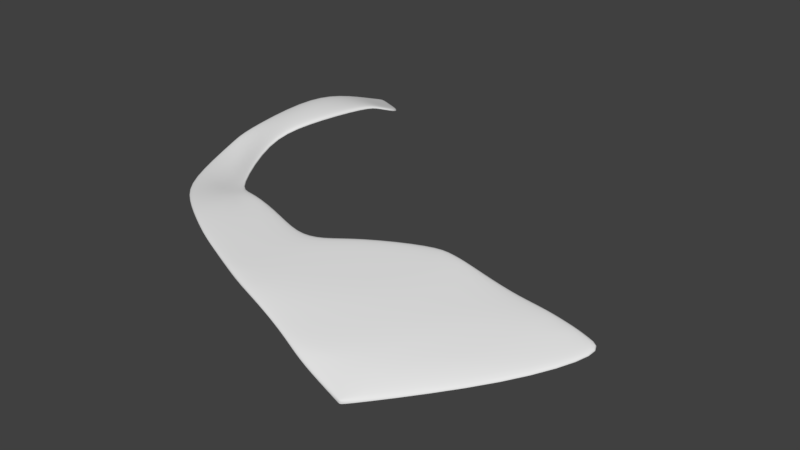# Source: River.blend  (saved by Blender 2.78.0; exported with 4.5.12 LTS)
import bpy
from mathutils import Matrix  # noqa: F401  (used for matrix-valued properties, if any)

bpy.ops.wm.read_factory_settings(use_empty=True)
scene = bpy.context.scene
scene.name = 'Scene'

# ---- collections
col_collection_1 = bpy.data.collections.new('Collection 1'); scene.collection.children.link(col_collection_1)

# ---- materials (node trees are filled in below, after node groups)
mat_grass_001 = bpy.data.materials.new('Grass.001')
mat_grass_001.alpha_threshold = 0.0
mat_grass_001.use_transparent_shadow = False
mat_grass_001.roughness = 0.5

# ---- material node trees

# ---- world
world_world = bpy.data.worlds.new('World'); scene.world = world_world
world_world.color = (0.05088, 0.05088, 0.05088)
world_world.use_sun_shadow = False
world_world.sun_shadow_jitter_overblur = 0.0
world_world.cycles.sampling_method = 'MANUAL'

# ---- meshes
me_sphere__1__001 = bpy.data.meshes.new('Sphere (1).001')
me_sphere__1__001.from_pydata([(69.98, 4.981, 15.99), (55.58, 2.561, 28.99), (76.39, 6.371, 5.159), (65.86, 8.33, 4.05), (62.29, 8.709, 4.117), (47.85, 10.15, 2.845), (24.34, 10.26, 8.964), (30.48, 7.387, 22.81), (17.05, 10.43, 7.232), (25.29, 8.085, 20.82), (34.79, 9.815, 10.19), (54.81, 2.441, 29.32), (10.19, 9.425, 13.46), (54.63, 2.568, 29.28), (7.765, 11.83, -5.565), (1.707, 11.82, -5.878), (14.4, 14.51, -22.16), (7.333, 14.8, -22.43), (35.55, 6.847, 24.2), (30.7, 9.701, 11.3), (20.46, 8.536, 18.9), (73.7, 7.057, 4.619), (15.27, 13.99, -23.8), (9.603, 12.41, -29.37), (17.05, 8.899, 17.29), (11.24, 14.24, -10.51), (5.069, 14.87, -16.27), (70.17, 7.684, 4.198), (51.37, 9.985, 2.707), (17.05, 12.64, -27.51), (43.91, 5.39, 26.79), (56.46, 9.436, 3.488), (38.1, 10.06, 7.667), (14.21, 9.966, 7.001), (1.565, 10.88, -3.789), (5.072, 9.33, 8.668), (40.27, 6.067, 25.56), (47.56, 4.294, 27.99), (9.904, 12.02, -31.1), (51.19, 10.15, 5.179), (69.98, 5.438, 15.99), (66.9, 7.653, 9.635), (52.14, 8.11, 15.99), (35.16, 8.464, 20.08), (17.05, 10.71, 9.423), (53.97, 5.71, 23.99), (55.58, 3.017, 28.99), (76.39, 6.827, 5.159), (65.86, 8.786, 4.05), (62.29, 9.165, 4.117), (47.85, 10.61, 2.845), (24.34, 10.71, 8.964), (30.48, 7.843, 22.81), (17.05, 10.88, 7.232), (25.29, 8.541, 20.82), (34.79, 10.27, 10.19), (54.81, 2.897, 29.32), (10.19, 9.851, 13.46), (54.63, 3.024, 29.28), (7.765, 12.27, -5.565), (1.707, 12.25, -5.878), (14.4, 15.02, -22.16), (7.333, 15.26, -22.43), (35.55, 7.303, 24.2), (30.7, 10.16, 11.3), (20.46, 8.992, 18.9), (73.7, 7.513, 4.619), (15.27, 14.4, -23.8), (9.603, 12.9, -29.37), (17.05, 9.355, 17.29), (11.24, 14.82, -10.51), (5.069, 15.43, -16.27), (70.17, 8.14, 4.198), (51.37, 10.44, 2.707), (17.05, 13.1, -27.51), (43.91, 5.846, 26.79), (56.46, 9.892, 3.488), (38.1, 10.52, 7.667), (14.21, 10.32, 7.001), (1.565, 11.23, -3.789), (5.072, 9.677, 8.668), (40.27, 6.523, 25.56), (47.56, 4.75, 27.99), (9.904, 12.49, -31.1), (13.13, 12.07, -29.48), (4.437, 12.25, -5.737), (10.52, 15.28, -22.31), (12.16, 13.54, -26.86), (7.852, 15.7, -13.67), (7.265, 9.294, 1.074), (13.13, 12.65, -29.48), (10.47, 9.881, 9.008)], [], [(34, 79, 60, 15), (29, 74, 67, 22), (31, 76, 49, 4), (16, 61, 70, 25), (23, 68, 83, 38), (12, 57, 80, 35), (26, 71, 62, 17), (18, 63, 52, 7), (32, 77, 50, 5), (13, 58, 82, 37), (1, 46, 56, 11), (7, 52, 54, 9), (21, 66, 47, 2), (6, 51, 64, 19), (20, 65, 69, 24), (5, 50, 73, 28), (22, 67, 61, 16), (3, 48, 72, 27), (4, 49, 48, 3), (17, 62, 68, 23), (8, 53, 51, 6), (19, 64, 55, 10), (24, 69, 57, 12), (11, 56, 58, 13), (9, 54, 65, 20), (28, 73, 76, 31), (25, 70, 59, 14), (27, 72, 66, 21), (36, 81, 63, 18), (15, 60, 71, 26), (35, 80, 79, 34), (10, 55, 77, 32), (39, 73, 50), (39, 50, 77), (39, 43, 42), (39, 77, 55, 43), (41, 45, 40), (41, 42, 45), (42, 81, 75, 45), (42, 43, 63, 81), (43, 52, 63), (43, 54, 52), (40, 45, 46), (45, 82, 58, 46), (45, 75, 82), (46, 58, 56), (44, 57, 69), (44, 91, 80, 57), (85, 59, 70, 88), (53, 44, 51), (48, 41, 72), (51, 44, 69, 65, 64), (88, 70, 61, 86), (89, 78, 59, 85), (78, 44, 53), (91, 44, 78, 89), (72, 41, 66), (64, 65, 54, 43, 55), (49, 42, 41, 48), (66, 41, 40, 47), (87, 67, 74, 90), (73, 39, 76), (76, 39, 42, 49), (86, 61, 67, 87), (30, 75, 81, 36), (84, 90, 74, 29), (0, 40, 46, 1), (33, 78, 53, 8), (37, 82, 75, 30), (2, 47, 40, 0), (14, 59, 78, 33), (38, 83, 90, 84), (62, 86, 87, 68), (68, 87, 90, 83), (80, 91, 89, 79), (79, 89, 85, 60), (71, 88, 86, 62), (60, 85, 88, 71)])
me_sphere__1__001.polygons.foreach_set('use_smooth', [True] * 78)
_uv = me_sphere__1__001.uv_layers.new(name='UVMap')
_uv.uv.foreach_set('vector', [0.2058, 0.7535, 0.2058, 0.7535, 0.2062, 0.759, 0.2062, 0.759, 0.2489, 0.8408, 0.2489, 0.8408, 0.2377, 0.8211, 0.2377, 0.8211, 0.3355, 0.7059, 0.3355, 0.7059, 0.3456, 0.6905, 0.3456, 0.6905, 0.2387, 0.8154, 0.2387, 0.8154, 0.2266, 0.7773, 0.2266, 0.7773, 0.2019, 0.8367, 0.2019, 0.8367, 0.2038, 0.845, 0.2038, 0.845, 0.2357, 0.7061, 0.2357, 0.7061, 0.2221, 0.7223, 0.2221, 0.7223, 0.2029, 0.7929, 0.2029, 0.7929, 0.2116, 0.8133, 0.2116, 0.8133, 0.2828, 0.6513, 0.2828, 0.6513, 0.2747, 0.6627, 0.2747, 0.6627, 0.2958, 0.7191, 0.2958, 0.7191, 0.3191, 0.7211, 0.3191, 0.7211, 0.3114, 0.561, 0.3114, 0.561, 0.3016, 0.5974, 0.3016, 0.5974, 0.313, 0.5609, 0.313, 0.5609, 0.3117, 0.5584, 0.3117, 0.5584, 0.2747, 0.6627, 0.2747, 0.6627, 0.2647, 0.6774, 0.2647, 0.6774, 0.3617, 0.6557, 0.3617, 0.6557, 0.3652, 0.6412, 0.3652, 0.6412, 0.2652, 0.7232, 0.2652, 0.7232, 0.2794, 0.7115, 0.2794, 0.7115, 0.2565, 0.6869, 0.2565, 0.6869, 0.2489, 0.6946, 0.2489, 0.6946, 0.3191, 0.7211, 0.3191, 0.7211, 0.3276, 0.7175, 0.3276, 0.7175, 0.2377, 0.8211, 0.2377, 0.8211, 0.2387, 0.8154, 0.2387, 0.8154, 0.3511, 0.6825, 0.3511, 0.6825, 0.3577, 0.6689, 0.3577, 0.6689, 0.3456, 0.6905, 0.3456, 0.6905, 0.3511, 0.6825, 0.3511, 0.6825, 0.2116, 0.8133, 0.2116, 0.8133, 0.2019, 0.8367, 0.2019, 0.8367, 0.2489, 0.7304, 0.2489, 0.7304, 0.2652, 0.7232, 0.2652, 0.7232, 0.2794, 0.7115, 0.2794, 0.7115, 0.2877, 0.7139, 0.2877, 0.7139, 0.2489, 0.6946, 0.2489, 0.6946, 0.2357, 0.7061, 0.2357, 0.7061, 0.3117, 0.5584, 0.3117, 0.5584, 0.3114, 0.561, 0.3114, 0.561, 0.2647, 0.6774, 0.2647, 0.6774, 0.2565, 0.6869, 0.2565, 0.6869, 0.3276, 0.7175, 0.3276, 0.7175, 0.3355, 0.7059, 0.3355, 0.7059, 0.2266, 0.7773, 0.2266, 0.7773, 0.2231, 0.7605, 0.2231, 0.7605, 0.3577, 0.6689, 0.3577, 0.6689, 0.3617, 0.6557, 0.3617, 0.6557, 0.291, 0.6348, 0.291, 0.6348, 0.2828, 0.6513, 0.2828, 0.6513, 0.2062, 0.759, 0.2062, 0.759, 0.2029, 0.7929, 0.2029, 0.7929, 0.2221, 0.7223, 0.2221, 0.7223, 0.2058, 0.7535, 0.2058, 0.7535, 0.2877, 0.7139, 0.2877, 0.7139, 0.2958, 0.7191, 0.2958, 0.7191, 0.3243, 0.7112, 0.3276, 0.7175, 0.3191, 0.7211, 0.3243, 0.7112, 0.3191, 0.7211, 0.2958, 0.7191, 0.3243, 0.7112, 0.2837, 0.6758, 0.3167, 0.6683, 0.3243, 0.7112, 0.2958, 0.7191, 0.2877, 0.7139, 0.2837, 0.6758, 0.3463, 0.6586, 0.3138, 0.6177, 0.3444, 0.6119, 0.3463, 0.6586, 0.3167, 0.6683, 0.3138, 0.6177, 0.3167, 0.6683, 0.291, 0.6348, 0.2959, 0.6205, 0.3138, 0.6177, 0.3167, 0.6683, 0.2837, 0.6758, 0.2828, 0.6513, 0.291, 0.6348, 0.2837, 0.6758, 0.2747, 0.6627, 0.2828, 0.6513, 0.2837, 0.6758, 0.2647, 0.6774, 0.2747, 0.6627, 0.3444, 0.6119, 0.3138, 0.6177, 0.313, 0.5609, 0.3138, 0.6177, 0.3016, 0.5974, 0.3114, 0.561, 0.313, 0.5609, 0.3138, 0.6177, 0.2959, 0.6205, 0.3016, 0.5974, 0.313, 0.5609, 0.3114, 0.561, 0.3117, 0.5584, 0.2489, 0.7247, 0.2357, 0.7061, 0.2489, 0.6946, 0.2489, 0.7247, 0.2355, 0.7235, 0.2221, 0.7223, 0.2357, 0.7061, 0.2147, 0.7597, 0.2231, 0.7605, 0.2266, 0.7773, 0.2148, 0.7851, 0.2489, 0.7304, 0.2489, 0.7247, 0.2652, 0.7232, 0.3511, 0.6825, 0.3463, 0.6586, 0.3577, 0.6689, 0.2652, 0.7232, 0.2489, 0.7247, 0.2489, 0.6946, 0.2565, 0.6869, 0.2794, 0.7115, 0.2148, 0.7851, 0.2266, 0.7773, 0.2387, 0.8154, 0.2252, 0.8144, 0.2234, 0.7417, 0.241, 0.73, 0.2231, 0.7605, 0.2147, 0.7597, 0.241, 0.73, 0.2489, 0.7247, 0.2489, 0.7304, 0.2355, 0.7235, 0.2489, 0.7247, 0.241, 0.73, 0.2234, 0.7417, 0.3577, 0.6689, 0.3463, 0.6586, 0.3617, 0.6557, 0.2794, 0.7115, 0.2565, 0.6869, 0.2647, 0.6774, 0.2837, 0.6758, 0.2877, 0.7139, 0.3456, 0.6905, 0.3167, 0.6683, 0.3463, 0.6586, 0.3511, 0.6825, 0.3617, 0.6557, 0.3463, 0.6586, 0.3444, 0.6119, 0.3652, 0.6412, 0.2198, 0.8289, 0.2377, 0.8211, 0.2489, 0.8408, 0.2264, 0.8429, 0.3276, 0.7175, 0.3243, 0.7112, 0.3355, 0.7059, 0.3355, 0.7059, 0.3243, 0.7112, 0.3167, 0.6683, 0.3456, 0.6905, 0.2252, 0.8144, 0.2387, 0.8154, 0.2377, 0.8211, 0.2198, 0.8289, 0.2959, 0.6205, 0.2959, 0.6205, 0.291, 0.6348, 0.291, 0.6348, 0.2264, 0.8429, 0.2264, 0.8429, 0.2489, 0.8408, 0.2489, 0.8408, 0.3444, 0.6119, 0.3444, 0.6119, 0.313, 0.5609, 0.313, 0.5609, 0.241, 0.73, 0.241, 0.73, 0.2489, 0.7304, 0.2489, 0.7304, 0.3016, 0.5974, 0.3016, 0.5974, 0.2959, 0.6205, 0.2959, 0.6205, 0.3652, 0.6412, 0.3652, 0.6412, 0.3444, 0.6119, 0.3444, 0.6119, 0.2231, 0.7605, 0.2231, 0.7605, 0.241, 0.73, 0.241, 0.73, 0.2038, 0.845, 0.2038, 0.845, 0.2264, 0.8429, 0.2264, 0.8429, 0.2116, 0.8133, 0.2252, 0.8144, 0.2198, 0.8289, 0.2019, 0.8367, 0.2019, 0.8367, 0.2198, 0.8289, 0.2264, 0.8429, 0.2038, 0.845, 0.2221, 0.7223, 0.2355, 0.7235, 0.2234, 0.7417, 0.2058, 0.7535, 0.2058, 0.7535, 0.2234, 0.7417, 0.2147, 0.7597, 0.2062, 0.759, 0.2029, 0.7929, 0.2148, 0.7851, 0.2252, 0.8144, 0.2116, 0.8133, 0.2062, 0.759, 0.2147, 0.7597, 0.2148, 0.7851, 0.2029, 0.7929])
me_sphere__1__001.materials.append(mat_grass_001)
me_sphere__1__001.use_remesh_preserve_volume = False
me_sphere__1__001.use_remesh_preserve_attributes = False
me_sphere__1__001.use_mirror_vertex_groups = False
me_sphere__1__001.update()
me_sphere__1__001.normals_split_custom_set([tuple(v) for v in zip(*[iter([-0.7833, 0.5797, 0.2246, -0.532, 0.2294, 0.8151, -0.4474, 0.7684, -0.4576, -0.8366, 0.5003, -0.2231, 0.7314, 0.07819, -0.6774, 0.9003, 0.4295, -0.06998, 0.4638, 0.8213, 0.3323, 0.8402, 0.2856, 0.461, -0.5264, -0.1071, -0.8435, 0.847, 0.4129, -0.335, -0.3257, 0.0882, -0.9414, -0.5595, 0.2956, -0.7743, 0.8444, 0.323, 0.4273, 0.4755, 0.8255, -0.3042, 0.1039, 0.7511, 0.652, 0.6582, 0.3145, 0.684, -0.8954, 0.2175, -0.3885, -0.4643, 0.8722, -0.1538, -0.3715, 0.4691, -0.8012, -0.3652, 0.0, -0.9309, 0.02669, 0.3364, 0.9413, -0.835, -0.09185, 0.5425, -0.7779, -0.09432, 0.6213, -0.2931, 0.05112, 0.9547, -0.7962, 0.3826, -0.4687, -0.3443, 0.9156, 0.2077, -0.2135, 0.88, -0.4242, -0.8294, 0.2976, -0.4728, -0.7432, 0.4335, 0.5096, -0.2831, 0.9552, -0.08639, -0.8528, 0.005521, 0.5222, -0.7704, 0.4391, 0.4623, -0.9335, -0.1523, -0.3246, 0.3661, 0.5727, -0.7335, 0.2952, 0.9483, -0.1166, -0.0406, 0.5989, -0.7998, -0.5212, 0.5161, 0.6797, -0.02724, 0.9789, 0.2026, -0.7921, 0.06108, 0.6073, -0.6191, 0.542, 0.5684, -0.1298, 0.3133, 0.9407, -0.1258, 0.9251, 0.3582, -0.1942, 0.4264, 0.8834, 0.1084, 0.3913, 0.9138, -0.7704, 0.4391, 0.4623, -0.8528, 0.005521, 0.5222, -0.842, 0.0709, 0.5348, -0.803, 0.3853, 0.4547, 0.821, 0.1182, -0.5585, 0.7116, 0.6606, 0.2393, 0.8661, -0.3566, 0.3502, 0.6263, 0.1694, 0.7609, -0.3583, -0.0247, -0.9333, 0.8311, 0.5084, -0.2256, -0.5283, 0.3526, -0.7724, -0.4521, 0.2998, -0.8401, 0.2475, 0.2516, 0.9356, -0.7615, -0.001037, 0.6482, 0.328, 0.1737, 0.9286, 0.1647, 0.2874, 0.9435, -0.0406, 0.5989, -0.7998, 0.2952, 0.9483, -0.1166, 0.2505, 0.9651, 0.07574, 0.2063, 0.5961, -0.7759, 0.8402, 0.2856, 0.461, 0.4638, 0.8213, 0.3323, 0.4755, 0.8255, -0.3042, 0.8444, 0.323, 0.4273, -0.6382, 0.233, -0.7338, 0.7536, 0.1077, -0.6485, 0.1919, -0.1258, -0.9733, -0.6301, 0.1304, -0.7655, -0.5595, 0.2956, -0.7743, -0.3257, 0.0882, -0.9414, 0.7536, 0.1077, -0.6485, -0.6382, 0.233, -0.7338, -0.8294, 0.2976, -0.4728, -0.2135, 0.88, -0.4242, -0.4643, 0.8722, -0.1538, -0.8954, 0.2175, -0.3885, 0.3232, 0.5291, -0.7846, -0.519, 0.8331, -0.1915, 0.8311, 0.5084, -0.2256, -0.3583, -0.0247, -0.9333, -0.4521, 0.2998, -0.8401, -0.5283, 0.3526, -0.7724, -0.8945, 0.266, -0.3592, -0.8399, 0.2478, -0.4828, 0.1647, 0.2874, 0.9435, 0.328, 0.1737, 0.9286, -0.835, -0.09185, 0.5425, 0.02669, 0.3364, 0.9413, 0.1084, 0.3913, 0.9138, -0.1942, 0.4264, 0.8834, -0.02724, 0.9789, 0.2026, -0.5212, 0.5161, 0.6797, -0.803, 0.3853, 0.4547, -0.842, 0.0709, 0.5348, -0.7615, -0.001037, 0.6482, 0.2475, 0.2516, 0.9356, 0.2063, 0.5961, -0.7759, 0.2505, 0.9651, 0.07574, 0.847, 0.4129, -0.335, -0.5264, -0.1071, -0.8435, 0.6582, 0.3145, 0.684, 0.1039, 0.7511, 0.652, -0.1063, 0.8486, 0.5183, 0.9315, 0.2834, 0.228, -0.6301, 0.1304, -0.7655, 0.1919, -0.1258, -0.9733, 0.7116, 0.6606, 0.2393, 0.821, 0.1182, -0.5585, -0.7283, 0.4744, 0.4945, -0.2074, 0.9745, -0.08606, -0.2831, 0.9552, -0.08639, -0.7432, 0.4335, 0.5096, -0.8366, 0.5003, -0.2231, -0.4474, 0.7684, -0.4576, -0.3443, 0.9156, 0.2077, -0.7962, 0.3826, -0.4687, -0.2931, 0.05112, 0.9547, -0.7779, -0.09432, 0.6213, -0.532, 0.2294, 0.8151, -0.7833, 0.5797, 0.2246, -0.8399, 0.2478, -0.4828, -0.8945, 0.266, -0.3592, 0.3661, 0.5727, -0.7335, -0.9335, -0.1523, -0.3246, 0.1041, 0.852, -0.5131, 0.2505, 0.9651, 0.07574, 0.2952, 0.9483, -0.1166, 0.1041, 0.852, -0.5131, 0.2952, 0.9483, -0.1166, 0.3661, 0.5727, -0.7335, 0.1041, 0.852, -0.5131, 0.5242, 0.5435, 0.6556, 0.6905, 0.6914, -0.2128, 0.1041, 0.852, -0.5131, 0.3661, 0.5727, -0.7335, -0.8945, 0.266, -0.3592, 0.5242, 0.5435, 0.6556, -0.4481, 0.8413, -0.3023, 0.673, 0.3361, 0.6589, 0.9833, 0.03809, -0.1781, -0.4481, 0.8413, -0.3023, 0.6905, 0.6914, -0.2128, 0.673, 0.3361, 0.6589, 0.6905, 0.6914, -0.2128, -0.2074, 0.9745, -0.08606, 0.4103, -0.1574, 0.8983, 0.673, 0.3361, 0.6589, 0.6905, 0.6914, -0.2128, 0.5242, 0.5435, 0.6556, -0.2831, 0.9552, -0.08639, -0.2074, 0.9745, -0.08606, 0.5242, 0.5435, 0.6556, -0.8528, 0.005521, 0.5222, -0.2831, 0.9552, -0.08639, 0.5242, 0.5435, 0.6556, -0.842, 0.0709, 0.5348, -0.8528, 0.005521, 0.5222, 0.9833, 0.03809, -0.1781, 0.673, 0.3361, 0.6589, -0.1258, 0.9251, 0.3582, 0.673, 0.3361, 0.6589, -0.7921, 0.06108, 0.6073, -0.02724, 0.9789, 0.2026, -0.1258, 0.9251, 0.3582, 0.673, 0.3361, 0.6589, 0.4103, -0.1574, 0.8983, -0.7921, 0.06108, 0.6073, -0.1258, 0.9251, 0.3582, -0.02724, 0.9789, 0.2026, -0.1942, 0.4264, 0.8834, -0.5665, 0.725, 0.3917, -0.835, -0.09185, 0.5425, 0.328, 0.1737, 0.9286, -0.5665, 0.725, 0.3917, -0.6369, 0.7708, -0.01632, -0.7779, -0.09432, 0.6213, -0.835, -0.09185, 0.5425, -0.4112, 0.6192, 0.669, -0.1063, 0.8486, 0.5183, 0.1039, 0.7511, 0.652, -0.3143, 0.9242, -0.2169, -0.519, 0.8331, -0.1915, -0.5665, 0.725, 0.3917, 0.8311, 0.5084, -0.2256, 0.7536, 0.1077, -0.6485, -0.4481, 0.8413, -0.3023, 0.1919, -0.1258, -0.9733, 0.8311, 0.5084, -0.2256, -0.5665, 0.725, 0.3917, 0.328, 0.1737, 0.9286, -0.7615, -0.001037, 0.6482, -0.5283, 0.3526, -0.7724, -0.3143, 0.9242, -0.2169, 0.1039, 0.7511, 0.652, 0.4755, 0.8255, -0.3042, -0.07849, 0.8666, -0.4928, -0.4997, 0.8604, -0.09982, 0.5711, 0.8203, 0.02981, -0.1063, 0.8486, 0.5183, -0.4112, 0.6192, 0.669, 0.5711, 0.8203, 0.02981, -0.5665, 0.725, 0.3917, -0.519, 0.8331, -0.1915, -0.6369, 0.7708, -0.01632, -0.5665, 0.725, 0.3917, 0.5711, 0.8203, 0.02981, -0.4997, 0.8604, -0.09982, 0.1919, -0.1258, -0.9733, -0.4481, 0.8413, -0.3023, 0.7116, 0.6606, 0.2393, -0.5283, 0.3526, -0.7724, -0.7615, -0.001037, 0.6482, -0.842, 0.0709, 0.5348, 0.5242, 0.5435, 0.6556, -0.8945, 0.266, -0.3592, -0.3257, 0.0882, -0.9414, 0.6905, 0.6914, -0.2128, -0.4481, 0.8413, -0.3023, 0.7536, 0.1077, -0.6485, 0.7116, 0.6606, 0.2393, -0.4481, 0.8413, -0.3023, 0.9833, 0.03809, -0.1781, 0.8661, -0.3566, 0.3502, -0.2351, 0.9274, -0.291, 0.4638, 0.8213, 0.3323, 0.9003, 0.4295, -0.06998, 0.3506, 0.6729, -0.6514, 0.2505, 0.9651, 0.07574, 0.1041, 0.852, -0.5131, 0.847, 0.4129, -0.335, 0.847, 0.4129, -0.335, 0.1041, 0.852, -0.5131, 0.6905, 0.6914, -0.2128, -0.3257, 0.0882, -0.9414, -0.07849, 0.8666, -0.4928, 0.4755, 0.8255, -0.3042, 0.4638, 0.8213, 0.3323, -0.2351, 0.9274, -0.291, -0.7291, 0.5092, 0.4573, 0.4103, -0.1574, 0.8983, -0.2074, 0.9745, -0.08606, -0.7283, 0.4744, 0.4945, 0.4489, 0.0, -0.8936, 0.3506, 0.6729, -0.6514, 0.9003, 0.4295, -0.06998, 0.7314, 0.07819, -0.6774, 0.07517, 0.4599, 0.8848, 0.9833, 0.03809, -0.1781, -0.1258, 0.9251, 0.3582, -0.1298, 0.3133, 0.9407, 0.5013, 0.4753, -0.723, 0.5711, 0.8203, 0.02981, -0.519, 0.8331, -0.1915, 0.3232, 0.5291, -0.7846, -0.6191, 0.542, 0.5684, -0.7921, 0.06108, 0.6073, 0.4103, -0.1574, 0.8983, -0.7291, 0.5092, 0.4573, 0.6263, 0.1694, 0.7609, 0.8661, -0.3566, 0.3502, 0.9833, 0.03809, -0.1781, 0.07517, 0.4599, 0.8848, 0.9315, 0.2834, 0.228, -0.1063, 0.8486, 0.5183, 0.5711, 0.8203, 0.02981, 0.5013, 0.4753, -0.723, -0.3652, 0.0, -0.9309, -0.3715, 0.4691, -0.8012, 0.3506, 0.6729, -0.6514, 0.4489, 0.0, -0.8936, -0.2135, 0.88, -0.4242, -0.07849, 0.8666, -0.4928, -0.2351, 0.9274, -0.291, -0.4643, 0.8722, -0.1538, -0.4643, 0.8722, -0.1538, -0.2351, 0.9274, -0.291, 0.3506, 0.6729, -0.6514, -0.3715, 0.4691, -0.8012, -0.7779, -0.09432, 0.6213, -0.6369, 0.7708, -0.01632, -0.4997, 0.8604, -0.09982, -0.532, 0.2294, 0.8151, -0.532, 0.2294, 0.8151, -0.4997, 0.8604, -0.09982, -0.4112, 0.6192, 0.669, -0.4474, 0.7684, -0.4576, -0.3443, 0.9156, 0.2077, -0.3143, 0.9242, -0.2169, -0.07849, 0.8666, -0.4928, -0.2135, 0.88, -0.4242, -0.4474, 0.7684, -0.4576, -0.4112, 0.6192, 0.669, -0.3143, 0.9242, -0.2169, -0.3443, 0.9156, 0.2077])] * 3)])

# ---- objects
ob_sphere__1__001 = bpy.data.objects.new('Sphere (1).001', me_sphere__1__001)

# ---- transforms, parenting, visibility, modifiers, constraints
ob_sphere__1__001.location = (0.0, 0.0, 0.0)
ob_sphere__1__001.rotation_euler = (1.571, -0.0, 0.0)
ob_sphere__1__001.lineart.crease_threshold = 0.0
_m = ob_sphere__1__001.modifiers.new('Subsurf', 'SUBSURF')
_m.uv_smooth = 'PRESERVE_CORNERS'
_m.quality = 2
_m.show_only_control_edges = False

# ---- collection membership
col_collection_1.objects.link(ob_sphere__1__001)

# ---- scene / render settings (as saved in the file)
scene.frame_start = 1; scene.frame_end = 250; scene.frame_set(1)
scene.render.engine = 'BLENDER_EEVEE_NEXT'
scene.render.resolution_percentage = 50
scene.render.dither_intensity = 0.0
scene.cycles.use_denoising = False
scene.cycles.samples = 128
scene.cycles.sampling_pattern = 'TABULATED_SOBOL'
scene.cycles.light_sampling_threshold = 0.0
scene.cycles.use_adaptive_sampling = False
scene.cycles.use_light_tree = False
scene.cycles.blur_glossy = 0.0
scene.cycles.sample_clamp_indirect = 0.0
scene.view_settings.view_transform = 'Standard'
bpy.context.view_layer.update()

# ---- added for rendering (the .blend has no active camera and no usable light): camera, sun
cam_auto = bpy.data.cameras.new('AutoCamera')
cam_auto.lens = 50.0
cam_auto.sensor_width = 36.0
cam_auto.clip_end = 1576.34
ob_auto_camera = bpy.data.objects.new('AutoCamera', cam_auto)
scene.collection.objects.link(ob_auto_camera)
ob_auto_camera.location = (128.797, -106.893, 80.9272)
ob_auto_camera.rotation_euler = (1.09748, -7.21219e-08, 0.694738)
scene.camera = ob_auto_camera
light_auto_sun = bpy.data.lights.new('AutoSun', 'SUN')
light_auto_sun.energy = 3.0
light_auto_sun.angle = 0.0523599
ob_auto_sun = bpy.data.objects.new('AutoSun', light_auto_sun)
scene.collection.objects.link(ob_auto_sun)
ob_auto_sun.rotation_euler = (0.872665, 0.174533, 0.523599)
bpy.context.view_layer.update()
